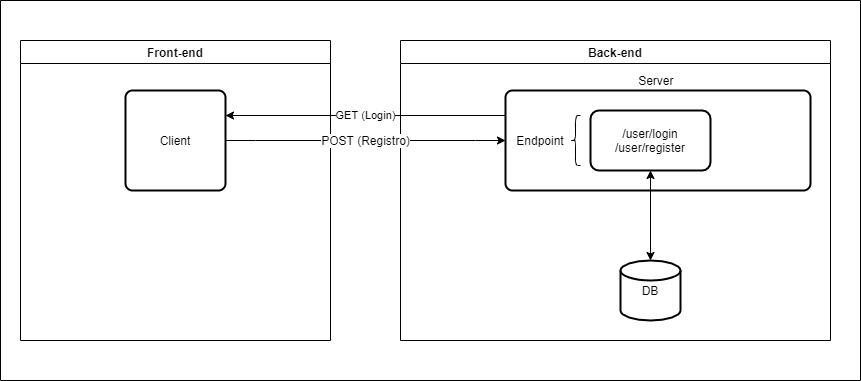

The diagram above was exported from draw.io. Its source (the exported page's mxGraphModel, read from the mxfile embedded in the PNG):
<mxGraphModel dx="868" dy="450" grid="1" gridSize="10" guides="1" tooltips="1" connect="1" arrows="1" fold="1" page="1" pageScale="1" pageWidth="827" pageHeight="1169" math="0" shadow="0">
  <root>
    <mxCell id="0" />
    <mxCell id="1" parent="0" />
    <mxCell id="QlNUrz-asxurthOBT2fj-16" value="Back-end" style="swimlane;" parent="1" vertex="1">
      <mxGeometry x="460" y="180" width="430" height="300" as="geometry">
        <mxRectangle x="460" y="180" width="90" height="23" as="alternateBounds" />
      </mxGeometry>
    </mxCell>
    <mxCell id="QlNUrz-asxurthOBT2fj-15" value="Server&amp;nbsp;" style="rounded=1;whiteSpace=wrap;html=1;absoluteArcSize=1;arcSize=14;strokeWidth=2;align=center;verticalAlign=bottom;labelPosition=center;verticalLabelPosition=top;" parent="QlNUrz-asxurthOBT2fj-16" vertex="1">
      <mxGeometry x="105" y="50" width="305" height="100" as="geometry" />
    </mxCell>
    <mxCell id="QlNUrz-asxurthOBT2fj-14" value="DB" style="strokeWidth=2;html=1;shape=mxgraph.flowchart.database;whiteSpace=wrap;" parent="QlNUrz-asxurthOBT2fj-16" vertex="1">
      <mxGeometry x="220" y="220" width="60" height="60" as="geometry" />
    </mxCell>
    <mxCell id="FI_HlGvK7yamY4tNEvTh-1" value="/user/login&lt;br&gt;/user/register" style="whiteSpace=wrap;html=1;rounded=1;strokeWidth=2;arcSize=14;" vertex="1" parent="QlNUrz-asxurthOBT2fj-16">
      <mxGeometry x="190" y="70" width="120" height="60" as="geometry" />
    </mxCell>
    <mxCell id="QlNUrz-asxurthOBT2fj-25" style="edgeStyle=orthogonalEdgeStyle;rounded=0;orthogonalLoop=1;jettySize=auto;html=1;exitX=0.5;exitY=1;exitDx=0;exitDy=0;entryX=0.5;entryY=0;entryDx=0;entryDy=0;entryPerimeter=0;endArrow=classic;endFill=1;startArrow=classic;startFill=1;" parent="QlNUrz-asxurthOBT2fj-16" source="FI_HlGvK7yamY4tNEvTh-1" target="QlNUrz-asxurthOBT2fj-14" edge="1">
      <mxGeometry relative="1" as="geometry">
        <Array as="points">
          <mxPoint x="250" y="150" />
          <mxPoint x="250" y="150" />
        </Array>
      </mxGeometry>
    </mxCell>
    <mxCell id="FI_HlGvK7yamY4tNEvTh-3" value="Endpoint" style="text;html=1;strokeColor=none;fillColor=none;align=center;verticalAlign=middle;whiteSpace=wrap;rounded=0;" vertex="1" parent="QlNUrz-asxurthOBT2fj-16">
      <mxGeometry x="110" y="85" width="60" height="30" as="geometry" />
    </mxCell>
    <mxCell id="FI_HlGvK7yamY4tNEvTh-4" value="" style="shape=curlyBracket;whiteSpace=wrap;html=1;rounded=1;align=left;verticalAlign=top;" vertex="1" parent="QlNUrz-asxurthOBT2fj-16">
      <mxGeometry x="170" y="75" width="10" height="50" as="geometry" />
    </mxCell>
    <mxCell id="QlNUrz-asxurthOBT2fj-17" value="Front-end" style="swimlane;" parent="1" vertex="1">
      <mxGeometry x="80" y="180" width="310" height="300" as="geometry">
        <mxRectangle x="80" y="180" width="90" height="23" as="alternateBounds" />
      </mxGeometry>
    </mxCell>
    <mxCell id="QlNUrz-asxurthOBT2fj-18" value="Client" style="rounded=1;whiteSpace=wrap;html=1;absoluteArcSize=1;arcSize=14;strokeWidth=2;" parent="QlNUrz-asxurthOBT2fj-17" vertex="1">
      <mxGeometry x="105" y="50" width="100" height="100" as="geometry" />
    </mxCell>
    <mxCell id="QlNUrz-asxurthOBT2fj-21" value="POST (Registro)" style="edgeStyle=entityRelationEdgeStyle;fontSize=12;html=1;endArrow=classic;endFill=1;rounded=0;exitX=1;exitY=0.5;exitDx=0;exitDy=0;entryX=0;entryY=0.5;entryDx=0;entryDy=0;" parent="1" source="QlNUrz-asxurthOBT2fj-18" target="QlNUrz-asxurthOBT2fj-15" edge="1">
      <mxGeometry width="100" height="100" relative="1" as="geometry">
        <mxPoint x="360" y="430" as="sourcePoint" />
        <mxPoint x="460" y="330" as="targetPoint" />
      </mxGeometry>
    </mxCell>
    <mxCell id="QlNUrz-asxurthOBT2fj-22" value="GET (Login)" style="edgeStyle=orthogonalEdgeStyle;rounded=0;orthogonalLoop=1;jettySize=auto;html=1;exitX=0;exitY=0.25;exitDx=0;exitDy=0;entryX=1;entryY=0.25;entryDx=0;entryDy=0;endArrow=classic;endFill=1;" parent="1" source="QlNUrz-asxurthOBT2fj-15" target="QlNUrz-asxurthOBT2fj-18" edge="1">
      <mxGeometry relative="1" as="geometry" />
    </mxCell>
    <mxCell id="FI_HlGvK7yamY4tNEvTh-6" value="" style="swimlane;startSize=0;align=left;verticalAlign=top;" vertex="1" parent="1">
      <mxGeometry x="60" y="140" width="860" height="380" as="geometry" />
    </mxCell>
  </root>
</mxGraphModel>